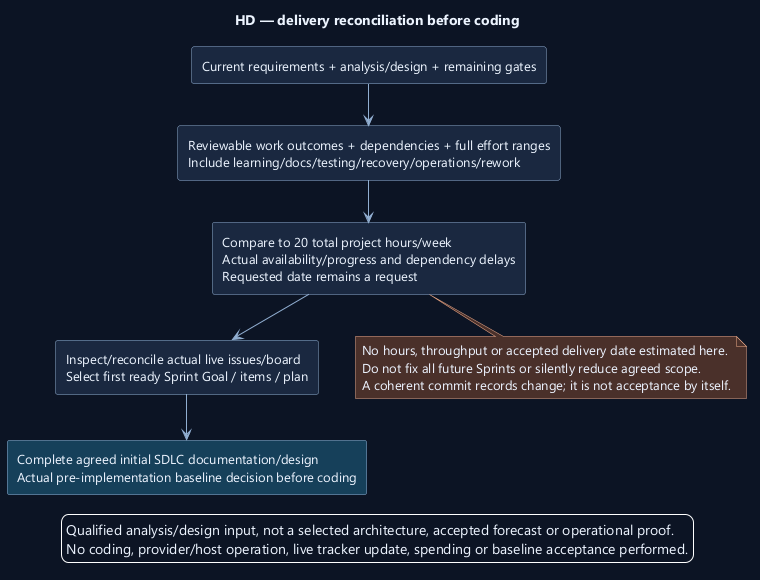

The diagram above was rendered by PlantUML. Its source (embedded in the PNG):
@startuml
' OWNER-MVP-2026-11-04 review: Mixed MVP / future. Retained broader-product associations require explicit future node labels; MVP uses only core/basic ProjectForge.
skinparam backgroundColor #0D1525
skinparam defaultFontColor #EDF4FF
skinparam defaultFontName Segoe UI
skinparam defaultFontSize 13
skinparam shadowing false
skinparam ArrowColor #91AED1
skinparam rectangleBackgroundColor #1A2940
skinparam rectangleBorderColor #91AED1
skinparam noteBackgroundColor #4A302B
skinparam noteBorderColor #F1AD8A
skinparam nodesep 38
skinparam ranksep 42
title HD — delivery reconciliation before coding
top to bottom direction
rectangle "Current requirements + analysis/design + remaining gates" as Inputs
rectangle "Reviewable work outcomes + dependencies + full effort ranges\nInclude learning/docs/testing/recovery/operations/rework" as Work
rectangle "Compare to 20 total project hours/week\nActual availability/progress and dependency delays\nRequested date remains a request" as Forecast
rectangle "Inspect/reconcile actual live issues/board\nSelect first ready Sprint Goal / items / plan" as Tracking
rectangle "Complete agreed initial SDLC documentation/design\nActual pre-implementation baseline decision before coding" as Baseline #17405A
Inputs --> Work
Work --> Forecast
Forecast --> Tracking
Tracking --> Baseline
note bottom of Forecast
No hours, throughput or accepted delivery date estimated here.
Do not fix all future Sprints or silently reduce agreed scope.
A coherent commit records change; it is not acceptance by itself.
end note

legend bottom
Qualified analysis/design input, not a selected architecture, accepted forecast or operational proof.
No coding, provider/host operation, live tracker update, spending or baseline acceptance performed.
endlegend
@enduml